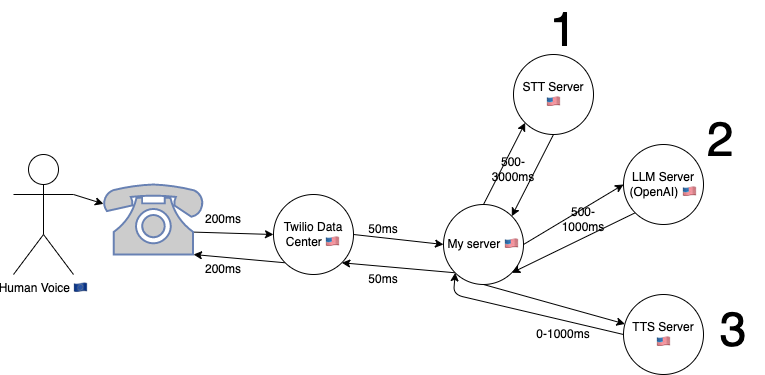

The diagram above was exported from draw.io. Its source (the exported page's mxGraphModel, read from the mxfile embedded in the PNG):
<mxGraphModel dx="1091" dy="1812" grid="1" gridSize="10" guides="1" tooltips="1" connect="1" arrows="1" fold="1" page="1" pageScale="1" pageWidth="827" pageHeight="1169" math="0" shadow="0">
  <root>
    <mxCell id="0" />
    <mxCell id="1" parent="0" />
    <mxCell id="5" style="edgeStyle=none;html=1;exitX=1;exitY=0.3333333333333333;exitDx=0;exitDy=0;exitPerimeter=0;" parent="1" source="2" target="4" edge="1">
      <mxGeometry relative="1" as="geometry" />
    </mxCell>
    <mxCell id="2" value="Human Voice 🇪🇺" style="shape=umlActor;verticalLabelPosition=bottom;verticalAlign=top;html=1;outlineConnect=0;" parent="1" vertex="1">
      <mxGeometry x="150" y="150" width="60" height="120" as="geometry" />
    </mxCell>
    <mxCell id="9" style="edgeStyle=none;html=1;exitX=1;exitY=0.5;exitDx=0;exitDy=0;entryX=0;entryY=0.5;entryDx=0;entryDy=0;" parent="1" source="3" target="8" edge="1">
      <mxGeometry relative="1" as="geometry" />
    </mxCell>
    <mxCell id="35" style="edgeStyle=none;html=1;exitX=0;exitY=1;exitDx=0;exitDy=0;entryX=0.9;entryY=1;entryDx=0;entryDy=0;entryPerimeter=0;fontSize=12;" parent="1" source="3" target="4" edge="1">
      <mxGeometry relative="1" as="geometry" />
    </mxCell>
    <mxCell id="3" value="Twilio Data Center 🇺🇸" style="ellipse;whiteSpace=wrap;html=1;aspect=fixed;" parent="1" vertex="1">
      <mxGeometry x="410" y="190" width="80" height="80" as="geometry" />
    </mxCell>
    <mxCell id="6" style="edgeStyle=none;html=1;exitX=0.9;exitY=0.68;exitDx=0;exitDy=0;exitPerimeter=0;entryX=0;entryY=0.5;entryDx=0;entryDy=0;" parent="1" source="4" target="3" edge="1">
      <mxGeometry relative="1" as="geometry" />
    </mxCell>
    <mxCell id="4" value="" style="fontColor=#0066CC;verticalAlign=top;verticalLabelPosition=bottom;labelPosition=center;align=center;html=1;outlineConnect=0;fillColor=#CCCCCC;strokeColor=#6881B3;gradientColor=none;gradientDirection=north;strokeWidth=2;shape=mxgraph.networks.phone_1;" parent="1" vertex="1">
      <mxGeometry x="240" y="180" width="100" height="70" as="geometry" />
    </mxCell>
    <mxCell id="7" value="200ms" style="text;html=1;strokeColor=none;fillColor=none;align=center;verticalAlign=middle;whiteSpace=wrap;rounded=0;" parent="1" vertex="1">
      <mxGeometry x="330" y="200" width="60" height="30" as="geometry" />
    </mxCell>
    <mxCell id="14" style="edgeStyle=none;html=1;exitX=0.5;exitY=0;exitDx=0;exitDy=0;entryX=0;entryY=1;entryDx=0;entryDy=0;" parent="1" source="8" target="11" edge="1">
      <mxGeometry relative="1" as="geometry" />
    </mxCell>
    <mxCell id="19" style="edgeStyle=none;html=1;exitX=1;exitY=0.5;exitDx=0;exitDy=0;entryX=0;entryY=0.5;entryDx=0;entryDy=0;" parent="1" source="8" target="18" edge="1">
      <mxGeometry relative="1" as="geometry" />
    </mxCell>
    <mxCell id="24" style="edgeStyle=none;html=1;exitX=0.5;exitY=1;exitDx=0;exitDy=0;" parent="1" source="8" target="23" edge="1">
      <mxGeometry relative="1" as="geometry" />
    </mxCell>
    <mxCell id="34" style="edgeStyle=none;html=1;exitX=0;exitY=1;exitDx=0;exitDy=0;entryX=1;entryY=1;entryDx=0;entryDy=0;fontSize=12;" parent="1" source="8" target="3" edge="1">
      <mxGeometry relative="1" as="geometry" />
    </mxCell>
    <mxCell id="8" value="My server 🇺🇸" style="ellipse;whiteSpace=wrap;html=1;aspect=fixed;" parent="1" vertex="1">
      <mxGeometry x="580" y="200" width="80" height="80" as="geometry" />
    </mxCell>
    <mxCell id="10" value="50ms" style="text;html=1;strokeColor=none;fillColor=none;align=center;verticalAlign=middle;whiteSpace=wrap;rounded=0;" parent="1" vertex="1">
      <mxGeometry x="490" y="210" width="60" height="30" as="geometry" />
    </mxCell>
    <mxCell id="15" style="edgeStyle=none;html=1;exitX=0.5;exitY=1;exitDx=0;exitDy=0;entryX=1;entryY=0;entryDx=0;entryDy=0;" parent="1" source="11" target="8" edge="1">
      <mxGeometry relative="1" as="geometry" />
    </mxCell>
    <mxCell id="11" value="STT Server 🇺🇸" style="ellipse;whiteSpace=wrap;html=1;aspect=fixed;" parent="1" vertex="1">
      <mxGeometry x="650" y="50" width="80" height="80" as="geometry" />
    </mxCell>
    <mxCell id="17" value="500-3000ms" style="text;html=1;strokeColor=none;fillColor=none;align=center;verticalAlign=middle;whiteSpace=wrap;rounded=0;" parent="1" vertex="1">
      <mxGeometry x="620" y="150" width="60" height="30" as="geometry" />
    </mxCell>
    <mxCell id="20" style="edgeStyle=none;html=1;exitX=0;exitY=1;exitDx=0;exitDy=0;entryX=1;entryY=1;entryDx=0;entryDy=0;" parent="1" source="18" target="8" edge="1">
      <mxGeometry relative="1" as="geometry" />
    </mxCell>
    <mxCell id="18" value="LLM Server (OpenAI) 🇺🇸" style="ellipse;whiteSpace=wrap;html=1;aspect=fixed;" parent="1" vertex="1">
      <mxGeometry x="760" y="140" width="80" height="80" as="geometry" />
    </mxCell>
    <mxCell id="22" value="500-1000ms" style="text;html=1;strokeColor=none;fillColor=none;align=center;verticalAlign=middle;whiteSpace=wrap;rounded=0;" parent="1" vertex="1">
      <mxGeometry x="690" y="200" width="60" height="30" as="geometry" />
    </mxCell>
    <mxCell id="25" style="edgeStyle=none;html=1;exitX=0;exitY=0.5;exitDx=0;exitDy=0;entryX=0;entryY=1;entryDx=0;entryDy=0;" parent="1" source="23" target="8" edge="1">
      <mxGeometry relative="1" as="geometry">
        <Array as="points">
          <mxPoint x="590" y="290" />
        </Array>
      </mxGeometry>
    </mxCell>
    <mxCell id="23" value="TTS Server 🇺🇸" style="ellipse;whiteSpace=wrap;html=1;aspect=fixed;" parent="1" vertex="1">
      <mxGeometry x="760" y="290" width="80" height="80" as="geometry" />
    </mxCell>
    <mxCell id="26" value="&lt;font style=&quot;font-size: 48px;&quot;&gt;1&lt;/font&gt;" style="text;html=1;strokeColor=none;fillColor=none;align=center;verticalAlign=middle;whiteSpace=wrap;rounded=0;" parent="1" vertex="1">
      <mxGeometry x="670" y="10" width="60" height="30" as="geometry" />
    </mxCell>
    <mxCell id="28" value="&lt;font style=&quot;font-size: 48px;&quot;&gt;2&lt;/font&gt;" style="text;html=1;strokeColor=none;fillColor=none;align=center;verticalAlign=middle;whiteSpace=wrap;rounded=0;" parent="1" vertex="1">
      <mxGeometry x="827" y="120" width="60" height="30" as="geometry" />
    </mxCell>
    <mxCell id="29" value="&lt;font style=&quot;font-size: 48px;&quot;&gt;3&lt;/font&gt;" style="text;html=1;strokeColor=none;fillColor=none;align=center;verticalAlign=middle;whiteSpace=wrap;rounded=0;" parent="1" vertex="1">
      <mxGeometry x="840" y="310" width="60" height="30" as="geometry" />
    </mxCell>
    <mxCell id="33" value="0-1000ms" style="text;html=1;strokeColor=none;fillColor=none;align=center;verticalAlign=middle;whiteSpace=wrap;rounded=0;fontSize=12;" parent="1" vertex="1">
      <mxGeometry x="670" y="315" width="60" height="30" as="geometry" />
    </mxCell>
    <mxCell id="36" value="50ms" style="text;html=1;strokeColor=none;fillColor=none;align=center;verticalAlign=middle;whiteSpace=wrap;rounded=0;fontSize=12;" parent="1" vertex="1">
      <mxGeometry x="490" y="260" width="60" height="30" as="geometry" />
    </mxCell>
    <mxCell id="37" value="200ms" style="text;html=1;strokeColor=none;fillColor=none;align=center;verticalAlign=middle;whiteSpace=wrap;rounded=0;fontSize=12;" parent="1" vertex="1">
      <mxGeometry x="330" y="250" width="60" height="30" as="geometry" />
    </mxCell>
  </root>
</mxGraphModel>